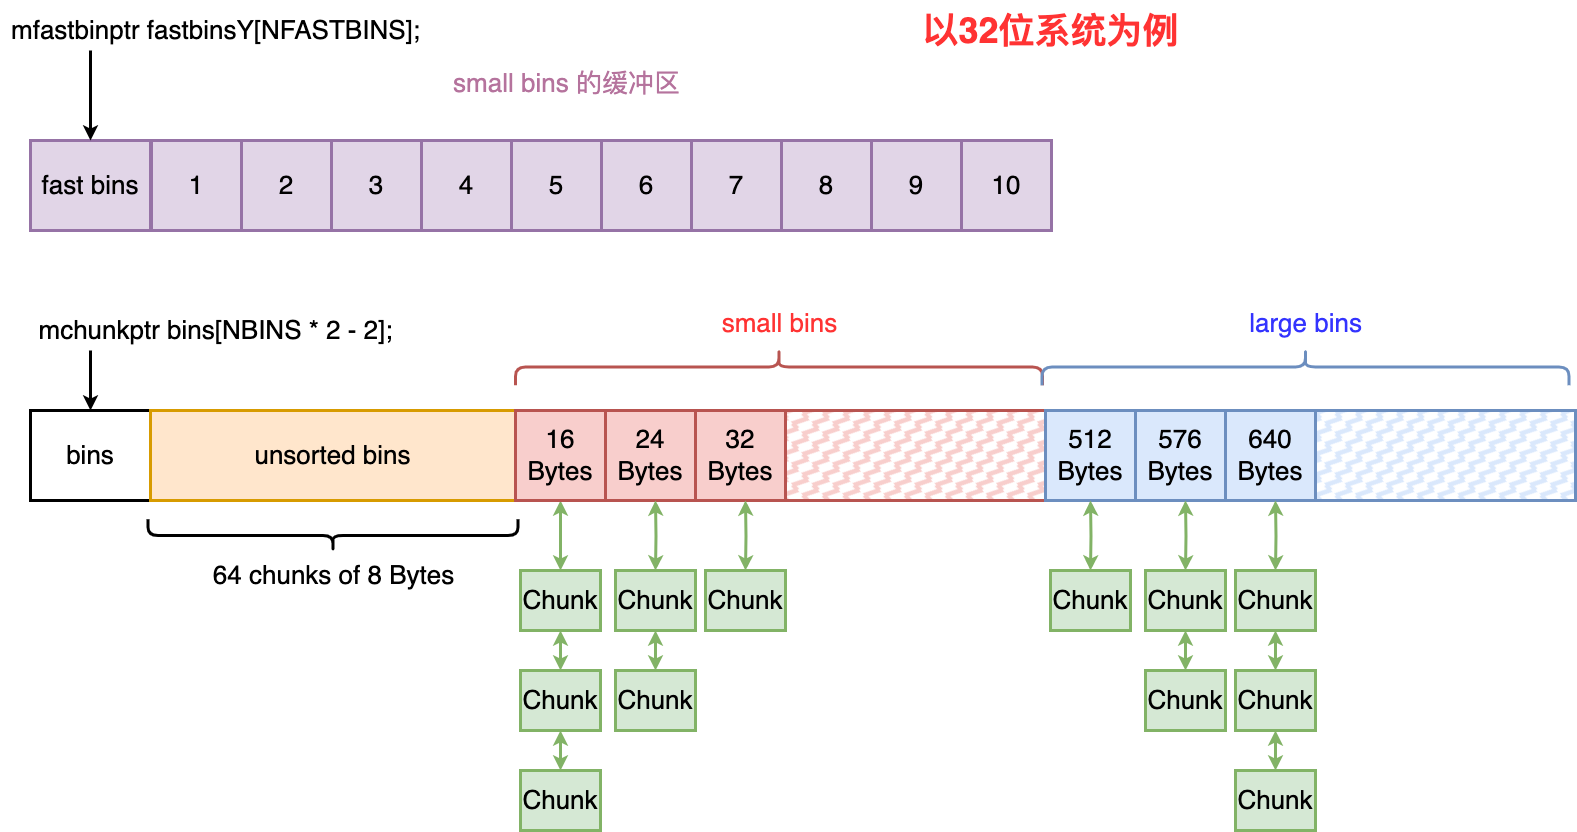

The diagram above was exported from draw.io. Its source (the exported page's mxGraphModel, read from the mxfile embedded in the PNG):
<mxGraphModel dx="940" dy="605" grid="1" gridSize="10" guides="1" tooltips="1" connect="1" arrows="1" fold="1" page="0" pageScale="1" pageWidth="827" pageHeight="1169" background="#ffffff" math="0" shadow="0">
  <root>
    <mxCell id="0" />
    <mxCell id="1" parent="0" />
    <mxCell id="3dFksOVMxXYt5tPfFYyz-20" value="&lt;font style=&quot;font-size: 26px;&quot;&gt;fast bins&lt;/font&gt;" style="rounded=0;whiteSpace=wrap;html=1;strokeWidth=3;fillColor=#e1d5e7;strokeColor=#9673a6;" parent="1" vertex="1">
      <mxGeometry x="355" y="400" width="120" height="90" as="geometry" />
    </mxCell>
    <mxCell id="3dFksOVMxXYt5tPfFYyz-22" style="edgeStyle=orthogonalEdgeStyle;rounded=0;orthogonalLoop=1;jettySize=auto;html=1;strokeWidth=3;" parent="1" source="3dFksOVMxXYt5tPfFYyz-21" target="3dFksOVMxXYt5tPfFYyz-20" edge="1">
      <mxGeometry relative="1" as="geometry">
        <Array as="points">
          <mxPoint x="415" y="330" />
          <mxPoint x="415" y="330" />
        </Array>
      </mxGeometry>
    </mxCell>
    <mxCell id="3dFksOVMxXYt5tPfFYyz-21" value="&lt;font style=&quot;font-size: 26px;&quot;&gt;mfastbinptr fastbinsY[NFASTBINS];&lt;/font&gt;" style="text;html=1;align=center;verticalAlign=middle;resizable=0;points=[];autosize=1;strokeColor=none;fillColor=none;" parent="1" vertex="1">
      <mxGeometry x="325" y="270" width="430" height="40" as="geometry" />
    </mxCell>
    <mxCell id="3dFksOVMxXYt5tPfFYyz-23" value="&lt;font style=&quot;font-size: 26px;&quot;&gt;1&lt;/font&gt;" style="rounded=0;whiteSpace=wrap;html=1;strokeWidth=3;fillColor=#e1d5e7;strokeColor=#9673a6;" parent="1" vertex="1">
      <mxGeometry x="476" y="400" width="90" height="90" as="geometry" />
    </mxCell>
    <mxCell id="3dFksOVMxXYt5tPfFYyz-39" value="&lt;font color=&quot;#b5739d&quot; style=&quot;font-size: 26px;&quot;&gt;small bins 的缓冲区&lt;/font&gt;" style="text;html=1;align=center;verticalAlign=middle;resizable=0;points=[];autosize=1;strokeColor=none;fillColor=none;" parent="1" vertex="1">
      <mxGeometry x="766" y="323" width="250" height="40" as="geometry" />
    </mxCell>
    <mxCell id="3dFksOVMxXYt5tPfFYyz-40" value="&lt;span style=&quot;font-size: 26px;&quot;&gt;bins&lt;/span&gt;" style="rounded=0;whiteSpace=wrap;html=1;strokeWidth=3;" parent="1" vertex="1">
      <mxGeometry x="355" y="670" width="120" height="90" as="geometry" />
    </mxCell>
    <mxCell id="3dFksOVMxXYt5tPfFYyz-41" value="&lt;span style=&quot;font-size: 26px;&quot;&gt;unsorted bins&lt;/span&gt;" style="rounded=0;whiteSpace=wrap;html=1;strokeWidth=3;fillColor=#ffe6cc;strokeColor=#d79b00;" parent="1" vertex="1">
      <mxGeometry x="475" y="670" width="365" height="90" as="geometry" />
    </mxCell>
    <mxCell id="3dFksOVMxXYt5tPfFYyz-42" value="" style="shape=curlyBracket;whiteSpace=wrap;html=1;rounded=1;labelPosition=left;verticalLabelPosition=middle;align=right;verticalAlign=middle;rotation=-90;strokeWidth=3;" parent="1" vertex="1">
      <mxGeometry x="641.25" y="610" width="32.5" height="370" as="geometry" />
    </mxCell>
    <mxCell id="3dFksOVMxXYt5tPfFYyz-44" value="&lt;font style=&quot;font-size: 26px;&quot;&gt;64 chunks of 8 Bytes&lt;/font&gt;" style="text;html=1;align=center;verticalAlign=middle;resizable=0;points=[];autosize=1;strokeColor=none;fillColor=none;" parent="1" vertex="1">
      <mxGeometry x="527.5" y="815" width="260" height="40" as="geometry" />
    </mxCell>
    <mxCell id="3dFksOVMxXYt5tPfFYyz-58" value="" style="edgeStyle=orthogonalEdgeStyle;rounded=0;orthogonalLoop=1;jettySize=auto;html=1;strokeWidth=3;fillColor=#d5e8d4;strokeColor=#82b366;startArrow=classic;startFill=1;" parent="1" source="3dFksOVMxXYt5tPfFYyz-46" target="3dFksOVMxXYt5tPfFYyz-55" edge="1">
      <mxGeometry relative="1" as="geometry" />
    </mxCell>
    <mxCell id="3dFksOVMxXYt5tPfFYyz-46" value="&lt;font style=&quot;font-size: 26px;&quot;&gt;16 Bytes&lt;/font&gt;" style="rounded=0;whiteSpace=wrap;html=1;strokeWidth=3;fillColor=#f8cecc;strokeColor=#b85450;" parent="1" vertex="1">
      <mxGeometry x="840" y="670" width="90" height="90" as="geometry" />
    </mxCell>
    <mxCell id="3dFksOVMxXYt5tPfFYyz-47" value="&lt;font color=&quot;#ff3333&quot; style=&quot;font-size: 36px;&quot;&gt;&lt;b&gt;以32位系统为例&lt;/b&gt;&lt;/font&gt;" style="text;html=1;align=center;verticalAlign=middle;resizable=0;points=[];autosize=1;strokeColor=none;fillColor=none;" parent="1" vertex="1">
      <mxGeometry x="1235" y="260" width="280" height="60" as="geometry" />
    </mxCell>
    <mxCell id="3dFksOVMxXYt5tPfFYyz-48" value="&lt;font style=&quot;font-size: 26px;&quot;&gt;24 Bytes&lt;/font&gt;" style="rounded=0;whiteSpace=wrap;html=1;strokeWidth=3;fillColor=#f8cecc;strokeColor=#b85450;" parent="1" vertex="1">
      <mxGeometry x="930" y="670" width="90" height="90" as="geometry" />
    </mxCell>
    <mxCell id="3dFksOVMxXYt5tPfFYyz-49" value="&lt;font style=&quot;font-size: 26px;&quot;&gt;32 Bytes&lt;/font&gt;" style="rounded=0;whiteSpace=wrap;html=1;strokeWidth=3;fillColor=#f8cecc;strokeColor=#b85450;" parent="1" vertex="1">
      <mxGeometry x="1020" y="670" width="90" height="90" as="geometry" />
    </mxCell>
    <mxCell id="3dFksOVMxXYt5tPfFYyz-50" value="" style="rounded=0;whiteSpace=wrap;html=1;strokeWidth=3;fillStyle=zigzag-line;fillColor=#f8cecc;strokeColor=#b85450;gradientColor=none;" parent="1" vertex="1">
      <mxGeometry x="1110" y="670" width="260" height="90" as="geometry" />
    </mxCell>
    <mxCell id="3dFksOVMxXYt5tPfFYyz-51" value="&lt;font style=&quot;font-size: 26px;&quot;&gt;512 Bytes&lt;/font&gt;" style="rounded=0;whiteSpace=wrap;html=1;strokeWidth=3;fillColor=#dae8fc;strokeColor=#6c8ebf;" parent="1" vertex="1">
      <mxGeometry x="1370" y="670" width="90" height="90" as="geometry" />
    </mxCell>
    <mxCell id="3dFksOVMxXYt5tPfFYyz-52" value="&lt;font style=&quot;font-size: 26px;&quot;&gt;576 Bytes&lt;/font&gt;" style="rounded=0;whiteSpace=wrap;html=1;strokeWidth=3;fillColor=#dae8fc;strokeColor=#6c8ebf;" parent="1" vertex="1">
      <mxGeometry x="1460" y="670" width="90" height="90" as="geometry" />
    </mxCell>
    <mxCell id="3dFksOVMxXYt5tPfFYyz-53" value="&lt;font style=&quot;font-size: 26px;&quot;&gt;640 Bytes&lt;/font&gt;" style="rounded=0;whiteSpace=wrap;html=1;strokeWidth=3;fillColor=#dae8fc;strokeColor=#6c8ebf;" parent="1" vertex="1">
      <mxGeometry x="1550" y="670" width="90" height="90" as="geometry" />
    </mxCell>
    <mxCell id="3dFksOVMxXYt5tPfFYyz-54" value="" style="rounded=0;whiteSpace=wrap;html=1;strokeWidth=3;fillStyle=zigzag-line;fillColor=#dae8fc;strokeColor=#6c8ebf;" parent="1" vertex="1">
      <mxGeometry x="1640" y="670" width="260" height="90" as="geometry" />
    </mxCell>
    <mxCell id="3dFksOVMxXYt5tPfFYyz-61" style="edgeStyle=orthogonalEdgeStyle;rounded=0;orthogonalLoop=1;jettySize=auto;html=1;entryX=0.5;entryY=0;entryDx=0;entryDy=0;strokeWidth=3;fillColor=#d5e8d4;strokeColor=#82b366;startArrow=classic;startFill=1;" parent="1" source="3dFksOVMxXYt5tPfFYyz-55" target="3dFksOVMxXYt5tPfFYyz-56" edge="1">
      <mxGeometry relative="1" as="geometry" />
    </mxCell>
    <mxCell id="3dFksOVMxXYt5tPfFYyz-55" value="&lt;font style=&quot;font-size: 26px;&quot;&gt;Chunk&lt;/font&gt;" style="rounded=0;whiteSpace=wrap;html=1;strokeWidth=3;fillColor=#d5e8d4;strokeColor=#82b366;" parent="1" vertex="1">
      <mxGeometry x="845" y="830" width="80" height="60" as="geometry" />
    </mxCell>
    <mxCell id="3dFksOVMxXYt5tPfFYyz-62" style="edgeStyle=orthogonalEdgeStyle;rounded=0;orthogonalLoop=1;jettySize=auto;html=1;entryX=0.5;entryY=0;entryDx=0;entryDy=0;strokeWidth=3;fillColor=#d5e8d4;strokeColor=#82b366;startArrow=classic;startFill=1;" parent="1" source="3dFksOVMxXYt5tPfFYyz-56" target="3dFksOVMxXYt5tPfFYyz-57" edge="1">
      <mxGeometry relative="1" as="geometry" />
    </mxCell>
    <mxCell id="3dFksOVMxXYt5tPfFYyz-56" value="&lt;font style=&quot;font-size: 26px;&quot;&gt;Chunk&lt;/font&gt;" style="rounded=0;whiteSpace=wrap;html=1;strokeWidth=3;fillColor=#d5e8d4;strokeColor=#82b366;" parent="1" vertex="1">
      <mxGeometry x="845" y="930" width="80" height="60" as="geometry" />
    </mxCell>
    <mxCell id="3dFksOVMxXYt5tPfFYyz-57" value="&lt;font style=&quot;font-size: 26px;&quot;&gt;Chunk&lt;/font&gt;" style="rounded=0;whiteSpace=wrap;html=1;strokeWidth=3;fillColor=#d5e8d4;strokeColor=#82b366;" parent="1" vertex="1">
      <mxGeometry x="845" y="1030" width="80" height="60" as="geometry" />
    </mxCell>
    <mxCell id="3dFksOVMxXYt5tPfFYyz-72" value="" style="edgeStyle=orthogonalEdgeStyle;rounded=0;orthogonalLoop=1;jettySize=auto;html=1;strokeWidth=3;fillColor=#d5e8d4;strokeColor=#82b366;startArrow=classic;startFill=1;" parent="1" target="3dFksOVMxXYt5tPfFYyz-74" edge="1">
      <mxGeometry relative="1" as="geometry">
        <mxPoint x="980" y="760" as="sourcePoint" />
      </mxGeometry>
    </mxCell>
    <mxCell id="3dFksOVMxXYt5tPfFYyz-73" style="edgeStyle=orthogonalEdgeStyle;rounded=0;orthogonalLoop=1;jettySize=auto;html=1;entryX=0.5;entryY=0;entryDx=0;entryDy=0;strokeWidth=3;fillColor=#d5e8d4;strokeColor=#82b366;startArrow=classic;startFill=1;" parent="1" source="3dFksOVMxXYt5tPfFYyz-74" target="3dFksOVMxXYt5tPfFYyz-76" edge="1">
      <mxGeometry relative="1" as="geometry" />
    </mxCell>
    <mxCell id="3dFksOVMxXYt5tPfFYyz-74" value="&lt;font style=&quot;font-size: 26px;&quot;&gt;Chunk&lt;/font&gt;" style="rounded=0;whiteSpace=wrap;html=1;strokeWidth=3;fillColor=#d5e8d4;strokeColor=#82b366;" parent="1" vertex="1">
      <mxGeometry x="940" y="830" width="80" height="60" as="geometry" />
    </mxCell>
    <mxCell id="3dFksOVMxXYt5tPfFYyz-76" value="&lt;font style=&quot;font-size: 26px;&quot;&gt;Chunk&lt;/font&gt;" style="rounded=0;whiteSpace=wrap;html=1;strokeWidth=3;fillColor=#d5e8d4;strokeColor=#82b366;" parent="1" vertex="1">
      <mxGeometry x="940" y="930" width="80" height="60" as="geometry" />
    </mxCell>
    <mxCell id="3dFksOVMxXYt5tPfFYyz-77" value="" style="edgeStyle=orthogonalEdgeStyle;rounded=0;orthogonalLoop=1;jettySize=auto;html=1;strokeWidth=3;fillColor=#d5e8d4;strokeColor=#82b366;startArrow=classic;startFill=1;" parent="1" target="3dFksOVMxXYt5tPfFYyz-78" edge="1">
      <mxGeometry relative="1" as="geometry">
        <mxPoint x="1070" y="760" as="sourcePoint" />
      </mxGeometry>
    </mxCell>
    <mxCell id="3dFksOVMxXYt5tPfFYyz-78" value="&lt;font style=&quot;font-size: 26px;&quot;&gt;Chunk&lt;/font&gt;" style="rounded=0;whiteSpace=wrap;html=1;strokeWidth=3;fillColor=#d5e8d4;strokeColor=#82b366;" parent="1" vertex="1">
      <mxGeometry x="1030" y="830" width="80" height="60" as="geometry" />
    </mxCell>
    <mxCell id="3dFksOVMxXYt5tPfFYyz-79" value="" style="edgeStyle=orthogonalEdgeStyle;rounded=0;orthogonalLoop=1;jettySize=auto;html=1;strokeWidth=3;startArrow=classic;startFill=1;fillColor=#d5e8d4;strokeColor=#82b366;" parent="1" target="3dFksOVMxXYt5tPfFYyz-81" edge="1">
      <mxGeometry relative="1" as="geometry">
        <mxPoint x="1600" y="760" as="sourcePoint" />
      </mxGeometry>
    </mxCell>
    <mxCell id="3dFksOVMxXYt5tPfFYyz-80" style="edgeStyle=orthogonalEdgeStyle;rounded=0;orthogonalLoop=1;jettySize=auto;html=1;entryX=0.5;entryY=0;entryDx=0;entryDy=0;strokeWidth=3;startArrow=classic;startFill=1;fillColor=#d5e8d4;strokeColor=#82b366;" parent="1" source="3dFksOVMxXYt5tPfFYyz-81" target="3dFksOVMxXYt5tPfFYyz-83" edge="1">
      <mxGeometry relative="1" as="geometry" />
    </mxCell>
    <mxCell id="3dFksOVMxXYt5tPfFYyz-81" value="&lt;font style=&quot;font-size: 26px;&quot;&gt;Chunk&lt;/font&gt;" style="rounded=0;whiteSpace=wrap;html=1;strokeWidth=3;fillColor=#d5e8d4;strokeColor=#82b366;" parent="1" vertex="1">
      <mxGeometry x="1560" y="830" width="80" height="60" as="geometry" />
    </mxCell>
    <mxCell id="3dFksOVMxXYt5tPfFYyz-82" style="edgeStyle=orthogonalEdgeStyle;rounded=0;orthogonalLoop=1;jettySize=auto;html=1;entryX=0.5;entryY=0;entryDx=0;entryDy=0;strokeWidth=3;startArrow=classic;startFill=1;fillColor=#d5e8d4;strokeColor=#82b366;" parent="1" source="3dFksOVMxXYt5tPfFYyz-83" target="3dFksOVMxXYt5tPfFYyz-84" edge="1">
      <mxGeometry relative="1" as="geometry" />
    </mxCell>
    <mxCell id="3dFksOVMxXYt5tPfFYyz-83" value="&lt;font style=&quot;font-size: 26px;&quot;&gt;Chunk&lt;/font&gt;" style="rounded=0;whiteSpace=wrap;html=1;strokeWidth=3;fillColor=#d5e8d4;strokeColor=#82b366;" parent="1" vertex="1">
      <mxGeometry x="1560" y="930" width="80" height="60" as="geometry" />
    </mxCell>
    <mxCell id="3dFksOVMxXYt5tPfFYyz-84" value="&lt;font style=&quot;font-size: 26px;&quot;&gt;Chunk&lt;/font&gt;" style="rounded=0;whiteSpace=wrap;html=1;strokeWidth=3;fillColor=#d5e8d4;strokeColor=#82b366;" parent="1" vertex="1">
      <mxGeometry x="1560" y="1030" width="80" height="60" as="geometry" />
    </mxCell>
    <mxCell id="3dFksOVMxXYt5tPfFYyz-85" value="" style="edgeStyle=orthogonalEdgeStyle;rounded=0;orthogonalLoop=1;jettySize=auto;html=1;strokeWidth=3;startArrow=classic;startFill=1;fillColor=#d5e8d4;strokeColor=#82b366;" parent="1" target="3dFksOVMxXYt5tPfFYyz-87" edge="1">
      <mxGeometry relative="1" as="geometry">
        <mxPoint x="1510" y="760" as="sourcePoint" />
      </mxGeometry>
    </mxCell>
    <mxCell id="3dFksOVMxXYt5tPfFYyz-86" style="edgeStyle=orthogonalEdgeStyle;rounded=0;orthogonalLoop=1;jettySize=auto;html=1;entryX=0.5;entryY=0;entryDx=0;entryDy=0;strokeWidth=3;startArrow=classic;startFill=1;fillColor=#d5e8d4;strokeColor=#82b366;" parent="1" source="3dFksOVMxXYt5tPfFYyz-87" target="3dFksOVMxXYt5tPfFYyz-88" edge="1">
      <mxGeometry relative="1" as="geometry" />
    </mxCell>
    <mxCell id="3dFksOVMxXYt5tPfFYyz-87" value="&lt;font style=&quot;font-size: 26px;&quot;&gt;Chunk&lt;/font&gt;" style="rounded=0;whiteSpace=wrap;html=1;strokeWidth=3;fillColor=#d5e8d4;strokeColor=#82b366;" parent="1" vertex="1">
      <mxGeometry x="1470" y="830" width="80" height="60" as="geometry" />
    </mxCell>
    <mxCell id="3dFksOVMxXYt5tPfFYyz-88" value="&lt;font style=&quot;font-size: 26px;&quot;&gt;Chunk&lt;/font&gt;" style="rounded=0;whiteSpace=wrap;html=1;strokeWidth=3;fillColor=#d5e8d4;strokeColor=#82b366;" parent="1" vertex="1">
      <mxGeometry x="1470" y="930" width="80" height="60" as="geometry" />
    </mxCell>
    <mxCell id="3dFksOVMxXYt5tPfFYyz-89" value="" style="edgeStyle=orthogonalEdgeStyle;rounded=0;orthogonalLoop=1;jettySize=auto;html=1;strokeWidth=3;startArrow=classic;startFill=1;fillColor=#d5e8d4;strokeColor=#82b366;" parent="1" target="3dFksOVMxXYt5tPfFYyz-90" edge="1">
      <mxGeometry relative="1" as="geometry">
        <mxPoint x="1415" y="760" as="sourcePoint" />
      </mxGeometry>
    </mxCell>
    <mxCell id="3dFksOVMxXYt5tPfFYyz-90" value="&lt;font style=&quot;font-size: 26px;&quot;&gt;Chunk&lt;/font&gt;" style="rounded=0;whiteSpace=wrap;html=1;strokeWidth=3;fillColor=#d5e8d4;strokeColor=#82b366;" parent="1" vertex="1">
      <mxGeometry x="1375" y="830" width="80" height="60" as="geometry" />
    </mxCell>
    <mxCell id="3dFksOVMxXYt5tPfFYyz-91" value="&lt;font style=&quot;font-size: 26px;&quot;&gt;2&lt;/font&gt;" style="rounded=0;whiteSpace=wrap;html=1;strokeWidth=3;fillColor=#e1d5e7;strokeColor=#9673a6;" parent="1" vertex="1">
      <mxGeometry x="566" y="400" width="90" height="90" as="geometry" />
    </mxCell>
    <mxCell id="3dFksOVMxXYt5tPfFYyz-92" value="&lt;font style=&quot;font-size: 26px;&quot;&gt;3&lt;/font&gt;" style="rounded=0;whiteSpace=wrap;html=1;strokeWidth=3;fillColor=#e1d5e7;strokeColor=#9673a6;" parent="1" vertex="1">
      <mxGeometry x="656" y="400" width="90" height="90" as="geometry" />
    </mxCell>
    <mxCell id="3dFksOVMxXYt5tPfFYyz-93" value="&lt;font style=&quot;font-size: 26px;&quot;&gt;4&lt;/font&gt;" style="rounded=0;whiteSpace=wrap;html=1;strokeWidth=3;fillColor=#e1d5e7;strokeColor=#9673a6;" parent="1" vertex="1">
      <mxGeometry x="746" y="400" width="90" height="90" as="geometry" />
    </mxCell>
    <mxCell id="3dFksOVMxXYt5tPfFYyz-94" value="&lt;font style=&quot;font-size: 26px;&quot;&gt;5&lt;/font&gt;" style="rounded=0;whiteSpace=wrap;html=1;strokeWidth=3;fillColor=#e1d5e7;strokeColor=#9673a6;" parent="1" vertex="1">
      <mxGeometry x="836" y="400" width="90" height="90" as="geometry" />
    </mxCell>
    <mxCell id="3dFksOVMxXYt5tPfFYyz-95" value="&lt;font style=&quot;font-size: 26px;&quot;&gt;6&lt;/font&gt;" style="rounded=0;whiteSpace=wrap;html=1;strokeWidth=3;fillColor=#e1d5e7;strokeColor=#9673a6;" parent="1" vertex="1">
      <mxGeometry x="926" y="400" width="90" height="90" as="geometry" />
    </mxCell>
    <mxCell id="3dFksOVMxXYt5tPfFYyz-96" value="&lt;font style=&quot;font-size: 26px;&quot;&gt;7&lt;/font&gt;" style="rounded=0;whiteSpace=wrap;html=1;strokeWidth=3;fillColor=#e1d5e7;strokeColor=#9673a6;" parent="1" vertex="1">
      <mxGeometry x="1016" y="400" width="90" height="90" as="geometry" />
    </mxCell>
    <mxCell id="3dFksOVMxXYt5tPfFYyz-97" value="&lt;font style=&quot;font-size: 26px;&quot;&gt;8&lt;/font&gt;" style="rounded=0;whiteSpace=wrap;html=1;strokeWidth=3;fillColor=#e1d5e7;strokeColor=#9673a6;" parent="1" vertex="1">
      <mxGeometry x="1106" y="400" width="90" height="90" as="geometry" />
    </mxCell>
    <mxCell id="3dFksOVMxXYt5tPfFYyz-98" value="&lt;font style=&quot;font-size: 26px;&quot;&gt;9&lt;/font&gt;" style="rounded=0;whiteSpace=wrap;html=1;strokeWidth=3;fillColor=#e1d5e7;strokeColor=#9673a6;" parent="1" vertex="1">
      <mxGeometry x="1196" y="400" width="90" height="90" as="geometry" />
    </mxCell>
    <mxCell id="3dFksOVMxXYt5tPfFYyz-99" value="&lt;font style=&quot;font-size: 26px;&quot;&gt;10&lt;/font&gt;" style="rounded=0;whiteSpace=wrap;html=1;strokeWidth=3;fillColor=#e1d5e7;strokeColor=#9673a6;" parent="1" vertex="1">
      <mxGeometry x="1286" y="400" width="90" height="90" as="geometry" />
    </mxCell>
    <mxCell id="3dFksOVMxXYt5tPfFYyz-101" style="edgeStyle=orthogonalEdgeStyle;rounded=0;orthogonalLoop=1;jettySize=auto;html=1;strokeWidth=3;" parent="1" source="3dFksOVMxXYt5tPfFYyz-100" target="3dFksOVMxXYt5tPfFYyz-40" edge="1">
      <mxGeometry relative="1" as="geometry">
        <Array as="points">
          <mxPoint x="415" y="620" />
          <mxPoint x="415" y="620" />
        </Array>
      </mxGeometry>
    </mxCell>
    <mxCell id="3dFksOVMxXYt5tPfFYyz-100" value="&lt;font style=&quot;font-size: 26px;&quot;&gt;mchunkptr bins[NBINS * 2 - 2];&lt;/font&gt;" style="text;html=1;align=center;verticalAlign=middle;resizable=0;points=[];autosize=1;strokeColor=none;fillColor=none;" parent="1" vertex="1">
      <mxGeometry x="350" y="570" width="380" height="40" as="geometry" />
    </mxCell>
    <mxCell id="3dFksOVMxXYt5tPfFYyz-102" value="" style="shape=curlyBracket;whiteSpace=wrap;html=1;rounded=1;flipH=1;labelPosition=right;verticalLabelPosition=middle;align=left;verticalAlign=middle;rotation=-90;strokeWidth=3;fillColor=#f8cecc;strokeColor=#b85450;" parent="1" vertex="1">
      <mxGeometry x="1085.25" y="363" width="36.5" height="527" as="geometry" />
    </mxCell>
    <mxCell id="3dFksOVMxXYt5tPfFYyz-103" value="&lt;font color=&quot;#ff3333&quot; style=&quot;font-size: 26px;&quot;&gt;small bins&lt;/font&gt;" style="text;html=1;align=center;verticalAlign=middle;resizable=0;points=[];autosize=1;" parent="1" vertex="1">
      <mxGeometry x="1033.5" y="563" width="140" height="40" as="geometry" />
    </mxCell>
    <mxCell id="3dFksOVMxXYt5tPfFYyz-106" value="" style="shape=curlyBracket;whiteSpace=wrap;html=1;rounded=1;flipH=1;labelPosition=right;verticalLabelPosition=middle;align=left;verticalAlign=middle;rotation=-90;strokeWidth=3;fillColor=#dae8fc;strokeColor=#6c8ebf;" parent="1" vertex="1">
      <mxGeometry x="1611.75" y="363" width="36.5" height="527" as="geometry" />
    </mxCell>
    <mxCell id="3dFksOVMxXYt5tPfFYyz-107" value="&lt;font color=&quot;#3333ff&quot; style=&quot;font-size: 26px;&quot;&gt;large bins&lt;/font&gt;" style="text;html=1;align=center;verticalAlign=middle;resizable=0;points=[];autosize=1;strokeColor=none;fillColor=none;" parent="1" vertex="1">
      <mxGeometry x="1560" y="563" width="140" height="40" as="geometry" />
    </mxCell>
  </root>
</mxGraphModel>